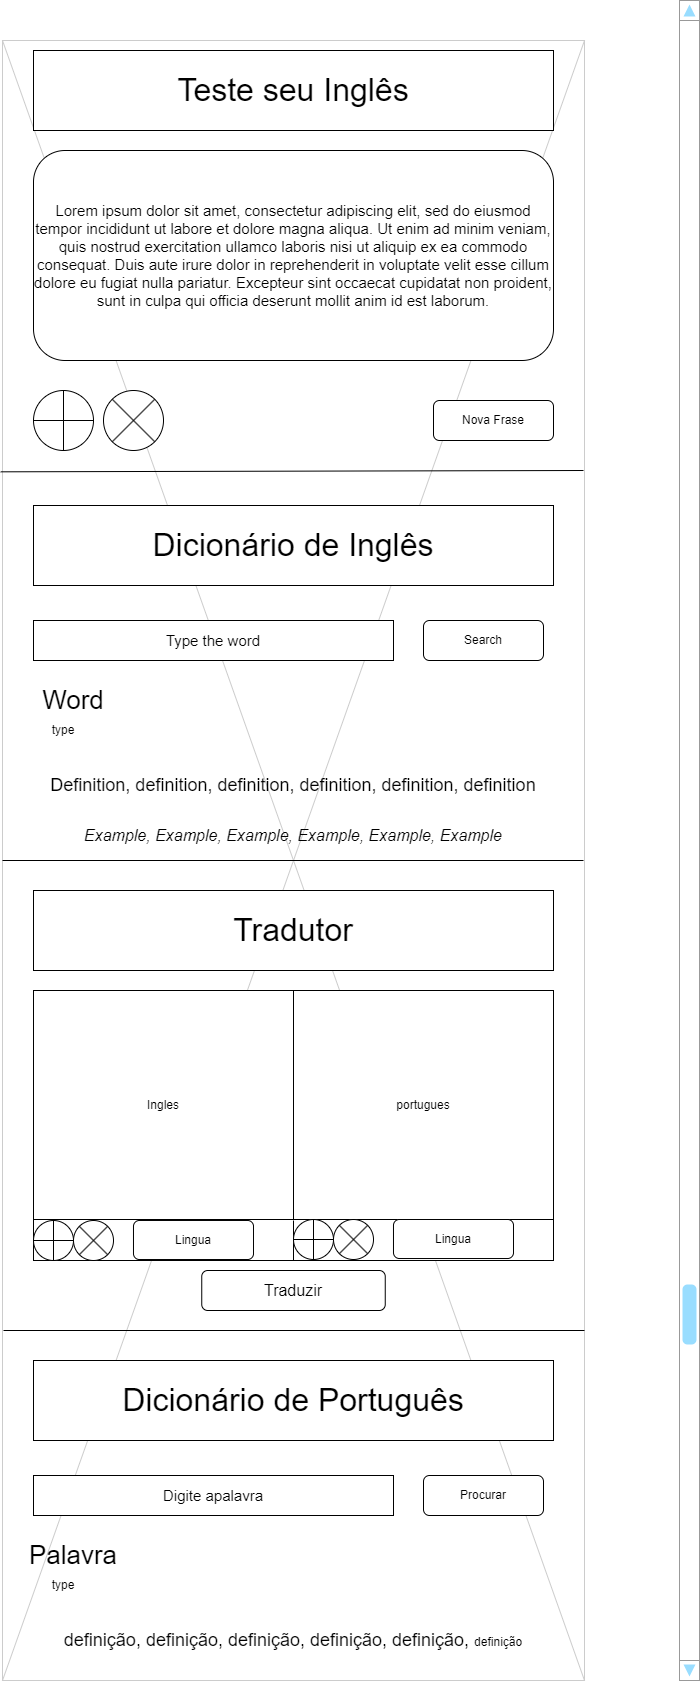

The diagram above was exported from draw.io. Its source (the exported page's mxGraphModel, read from the mxfile embedded in the PNG):
<mxGraphModel dx="913" dy="578" grid="1" gridSize="10" guides="1" tooltips="1" connect="1" arrows="1" fold="1" page="1" pageScale="1" pageWidth="826" pageHeight="1169" background="none" math="0" shadow="0">
  <root>
    <mxCell id="0" />
    <mxCell id="1" parent="0" />
    <mxCell id="13" value="" style="verticalLabelPosition=bottom;verticalAlign=top;strokeWidth=1;shape=mxgraph.mockup.graphics.iconGrid;strokeColor=#CCCCCC;gridSize=1,1;" parent="1" vertex="1">
      <mxGeometry x="129" y="40" width="582" height="1640" as="geometry" />
    </mxCell>
    <mxCell id="6OO9XxuoB5qOKwIcr5IX-61" value="&lt;font style=&quot;font-size: 32px;&quot;&gt;Teste seu Inglês&lt;/font&gt;" style="rounded=0;whiteSpace=wrap;html=1;" vertex="1" parent="1">
      <mxGeometry x="160" y="50" width="520" height="80" as="geometry" />
    </mxCell>
    <mxCell id="6OO9XxuoB5qOKwIcr5IX-62" value="&lt;font style=&quot;&quot;&gt;&lt;span style=&quot;font-size: 15px;&quot;&gt;Lorem ipsum dolor sit amet, consectetur adipiscing elit, sed do eiusmod tempor incididunt ut labore et dolore magna aliqua. Ut enim ad minim veniam, quis nostrud exercitation ullamco laboris nisi ut aliquip ex ea commodo consequat. Duis aute irure dolor in reprehenderit in voluptate velit esse cillum dolore eu fugiat nulla pariatur. Excepteur sint occaecat cupidatat non proident, sunt in culpa qui officia deserunt mollit anim id est laborum.&lt;/span&gt;&lt;br&gt;&lt;/font&gt;" style="rounded=1;whiteSpace=wrap;html=1;" vertex="1" parent="1">
      <mxGeometry x="160" y="150" width="520" height="210" as="geometry" />
    </mxCell>
    <mxCell id="6OO9XxuoB5qOKwIcr5IX-63" value="" style="verticalLabelPosition=bottom;shadow=0;dashed=0;align=center;html=1;verticalAlign=top;strokeWidth=1;shape=mxgraph.mockup.navigation.scrollBar;strokeColor=#999999;barPos=20;fillColor2=#99ddff;strokeColor2=none;direction=north;" vertex="1" parent="1">
      <mxGeometry x="806" width="20" height="1680" as="geometry" />
    </mxCell>
    <mxCell id="6OO9XxuoB5qOKwIcr5IX-64" value="" style="shape=orEllipse;perimeter=ellipsePerimeter;whiteSpace=wrap;html=1;backgroundOutline=1;" vertex="1" parent="1">
      <mxGeometry x="160" y="390" width="60" height="60" as="geometry" />
    </mxCell>
    <mxCell id="6OO9XxuoB5qOKwIcr5IX-65" value="" style="shape=sumEllipse;perimeter=ellipsePerimeter;whiteSpace=wrap;html=1;backgroundOutline=1;" vertex="1" parent="1">
      <mxGeometry x="230" y="390" width="60" height="60" as="geometry" />
    </mxCell>
    <mxCell id="6OO9XxuoB5qOKwIcr5IX-66" value="Nova Frase" style="rounded=1;whiteSpace=wrap;html=1;" vertex="1" parent="1">
      <mxGeometry x="560" y="400" width="120" height="40" as="geometry" />
    </mxCell>
    <mxCell id="6OO9XxuoB5qOKwIcr5IX-68" value="" style="endArrow=none;html=1;rounded=0;exitX=-0.003;exitY=0.263;exitDx=0;exitDy=0;exitPerimeter=0;" edge="1" parent="1" source="13">
      <mxGeometry width="50" height="50" relative="1" as="geometry">
        <mxPoint x="388" y="500" as="sourcePoint" />
        <mxPoint x="710" y="470" as="targetPoint" />
      </mxGeometry>
    </mxCell>
    <mxCell id="6OO9XxuoB5qOKwIcr5IX-69" value="&lt;font style=&quot;font-size: 32px;&quot;&gt;Dicionário de Inglês&lt;/font&gt;" style="rounded=0;whiteSpace=wrap;html=1;" vertex="1" parent="1">
      <mxGeometry x="160" y="505" width="520" height="80" as="geometry" />
    </mxCell>
    <mxCell id="6OO9XxuoB5qOKwIcr5IX-70" value="&lt;font style=&quot;font-size: 15px;&quot;&gt;Type the word&lt;/font&gt;" style="rounded=0;whiteSpace=wrap;html=1;" vertex="1" parent="1">
      <mxGeometry x="160" y="620" width="360" height="40" as="geometry" />
    </mxCell>
    <mxCell id="6OO9XxuoB5qOKwIcr5IX-71" value="Search" style="rounded=1;whiteSpace=wrap;html=1;" vertex="1" parent="1">
      <mxGeometry x="550" y="620" width="120" height="40" as="geometry" />
    </mxCell>
    <mxCell id="6OO9XxuoB5qOKwIcr5IX-72" value="&lt;font style=&quot;font-size: 26px;&quot;&gt;Word&lt;/font&gt;" style="text;html=1;strokeColor=none;fillColor=none;align=center;verticalAlign=middle;whiteSpace=wrap;rounded=0;strokeWidth=26;" vertex="1" parent="1">
      <mxGeometry x="160" y="680" width="80" height="40" as="geometry" />
    </mxCell>
    <mxCell id="6OO9XxuoB5qOKwIcr5IX-73" value="type" style="text;html=1;strokeColor=none;fillColor=none;align=center;verticalAlign=middle;whiteSpace=wrap;rounded=0;" vertex="1" parent="1">
      <mxGeometry x="160" y="720" width="60" height="20" as="geometry" />
    </mxCell>
    <mxCell id="6OO9XxuoB5qOKwIcr5IX-74" value="&lt;font style=&quot;font-size: 18px;&quot;&gt;Definition, definition, definition, definition, definition, definition&lt;/font&gt;" style="text;html=1;strokeColor=none;fillColor=none;align=center;verticalAlign=middle;whiteSpace=wrap;rounded=0;" vertex="1" parent="1">
      <mxGeometry x="160" y="760" width="520" height="50" as="geometry" />
    </mxCell>
    <mxCell id="6OO9XxuoB5qOKwIcr5IX-75" value="&lt;font size=&quot;1&quot; style=&quot;&quot;&gt;&lt;i style=&quot;font-size: 16px;&quot;&gt;Example,&amp;nbsp;&lt;/i&gt;&lt;/font&gt;&lt;i style=&quot;font-size: 16px;&quot;&gt;Example&lt;/i&gt;&lt;font size=&quot;1&quot; style=&quot;&quot;&gt;&lt;i style=&quot;font-size: 16px;&quot;&gt;,&amp;nbsp;&lt;/i&gt;&lt;/font&gt;&lt;i style=&quot;font-size: 16px;&quot;&gt;Example&lt;/i&gt;&lt;font size=&quot;1&quot; style=&quot;&quot;&gt;&lt;i style=&quot;font-size: 16px;&quot;&gt;,&amp;nbsp;&lt;/i&gt;&lt;/font&gt;&lt;i style=&quot;font-size: 16px;&quot;&gt;Example&lt;/i&gt;&lt;font size=&quot;1&quot; style=&quot;&quot;&gt;&lt;i style=&quot;font-size: 16px;&quot;&gt;,&amp;nbsp;&lt;/i&gt;&lt;/font&gt;&lt;i style=&quot;font-size: 16px;&quot;&gt;Example&lt;/i&gt;&lt;font size=&quot;1&quot; style=&quot;&quot;&gt;&lt;i style=&quot;font-size: 16px;&quot;&gt;,&amp;nbsp;&lt;/i&gt;&lt;/font&gt;&lt;i style=&quot;font-size: 16px;&quot;&gt;Example&lt;/i&gt;" style="text;html=1;strokeColor=none;fillColor=none;align=center;verticalAlign=middle;whiteSpace=wrap;rounded=0;" vertex="1" parent="1">
      <mxGeometry x="160" y="810" width="520" height="50" as="geometry" />
    </mxCell>
    <mxCell id="6OO9XxuoB5qOKwIcr5IX-76" value="" style="endArrow=none;html=1;rounded=0;exitX=0;exitY=0.392;exitDx=0;exitDy=0;exitPerimeter=0;" edge="1" parent="1">
      <mxGeometry width="50" height="50" relative="1" as="geometry">
        <mxPoint x="129" y="860" as="sourcePoint" />
        <mxPoint x="710" y="860" as="targetPoint" />
      </mxGeometry>
    </mxCell>
    <mxCell id="6OO9XxuoB5qOKwIcr5IX-77" value="&lt;font style=&quot;font-size: 32px;&quot;&gt;Dicionário de Português&lt;/font&gt;" style="rounded=0;whiteSpace=wrap;html=1;" vertex="1" parent="1">
      <mxGeometry x="160" y="1360" width="520" height="80" as="geometry" />
    </mxCell>
    <mxCell id="6OO9XxuoB5qOKwIcr5IX-78" value="&lt;font style=&quot;font-size: 15px;&quot;&gt;Digite apalavra&lt;/font&gt;" style="rounded=0;whiteSpace=wrap;html=1;" vertex="1" parent="1">
      <mxGeometry x="160" y="1475" width="360" height="40" as="geometry" />
    </mxCell>
    <mxCell id="6OO9XxuoB5qOKwIcr5IX-79" value="Procurar" style="rounded=1;whiteSpace=wrap;html=1;" vertex="1" parent="1">
      <mxGeometry x="550" y="1475" width="120" height="40" as="geometry" />
    </mxCell>
    <mxCell id="6OO9XxuoB5qOKwIcr5IX-80" value="&lt;font style=&quot;font-size: 26px;&quot;&gt;Palavra&lt;/font&gt;" style="text;html=1;strokeColor=none;fillColor=none;align=center;verticalAlign=middle;whiteSpace=wrap;rounded=0;strokeWidth=26;" vertex="1" parent="1">
      <mxGeometry x="160" y="1535" width="80" height="40" as="geometry" />
    </mxCell>
    <mxCell id="6OO9XxuoB5qOKwIcr5IX-81" value="type" style="text;html=1;strokeColor=none;fillColor=none;align=center;verticalAlign=middle;whiteSpace=wrap;rounded=0;" vertex="1" parent="1">
      <mxGeometry x="160" y="1575" width="60" height="20" as="geometry" />
    </mxCell>
    <mxCell id="6OO9XxuoB5qOKwIcr5IX-82" value="&lt;font style=&quot;font-size: 18px;&quot;&gt;definição, definição, definição, definição, definição,&amp;nbsp;&lt;/font&gt;definição" style="text;html=1;strokeColor=none;fillColor=none;align=center;verticalAlign=middle;whiteSpace=wrap;rounded=0;" vertex="1" parent="1">
      <mxGeometry x="160" y="1615" width="520" height="50" as="geometry" />
    </mxCell>
    <mxCell id="6OO9XxuoB5qOKwIcr5IX-83" value="Ingles" style="rounded=0;whiteSpace=wrap;html=1;" vertex="1" parent="1">
      <mxGeometry x="160" y="990" width="260" height="230" as="geometry" />
    </mxCell>
    <mxCell id="6OO9XxuoB5qOKwIcr5IX-84" value="portugues" style="rounded=0;whiteSpace=wrap;html=1;" vertex="1" parent="1">
      <mxGeometry x="420" y="990" width="260" height="230" as="geometry" />
    </mxCell>
    <mxCell id="6OO9XxuoB5qOKwIcr5IX-85" value="" style="rounded=0;whiteSpace=wrap;html=1;" vertex="1" parent="1">
      <mxGeometry x="160" y="1219" width="520" height="41" as="geometry" />
    </mxCell>
    <mxCell id="6OO9XxuoB5qOKwIcr5IX-86" value="&lt;font style=&quot;font-size: 16px;&quot;&gt;Traduzir&lt;/font&gt;" style="rounded=1;whiteSpace=wrap;html=1;" vertex="1" parent="1">
      <mxGeometry x="328.25" y="1270" width="183.5" height="40" as="geometry" />
    </mxCell>
    <mxCell id="6OO9XxuoB5qOKwIcr5IX-87" value="" style="endArrow=none;html=1;rounded=0;exitX=0;exitY=0.392;exitDx=0;exitDy=0;exitPerimeter=0;" edge="1" parent="1">
      <mxGeometry width="50" height="50" relative="1" as="geometry">
        <mxPoint x="130" y="1330" as="sourcePoint" />
        <mxPoint x="711" y="1330" as="targetPoint" />
      </mxGeometry>
    </mxCell>
    <mxCell id="6OO9XxuoB5qOKwIcr5IX-88" value="" style="endArrow=none;html=1;rounded=0;exitX=0.5;exitY=1;exitDx=0;exitDy=0;entryX=1;entryY=1;entryDx=0;entryDy=0;" edge="1" parent="1" source="6OO9XxuoB5qOKwIcr5IX-85" target="6OO9XxuoB5qOKwIcr5IX-83">
      <mxGeometry width="50" height="50" relative="1" as="geometry">
        <mxPoint x="370" y="1250" as="sourcePoint" />
        <mxPoint x="420" y="1200" as="targetPoint" />
      </mxGeometry>
    </mxCell>
    <mxCell id="6OO9XxuoB5qOKwIcr5IX-90" value="" style="shape=orEllipse;perimeter=ellipsePerimeter;whiteSpace=wrap;html=1;backgroundOutline=1;" vertex="1" parent="1">
      <mxGeometry x="160" y="1220" width="40" height="40" as="geometry" />
    </mxCell>
    <mxCell id="6OO9XxuoB5qOKwIcr5IX-91" value="" style="shape=orEllipse;perimeter=ellipsePerimeter;whiteSpace=wrap;html=1;backgroundOutline=1;" vertex="1" parent="1">
      <mxGeometry x="420" y="1219" width="40" height="40" as="geometry" />
    </mxCell>
    <mxCell id="6OO9XxuoB5qOKwIcr5IX-94" value="" style="shape=sumEllipse;perimeter=ellipsePerimeter;whiteSpace=wrap;html=1;backgroundOutline=1;" vertex="1" parent="1">
      <mxGeometry x="200" y="1220" width="40" height="40" as="geometry" />
    </mxCell>
    <mxCell id="6OO9XxuoB5qOKwIcr5IX-95" value="" style="shape=sumEllipse;perimeter=ellipsePerimeter;whiteSpace=wrap;html=1;backgroundOutline=1;" vertex="1" parent="1">
      <mxGeometry x="460" y="1219" width="40" height="40" as="geometry" />
    </mxCell>
    <mxCell id="6OO9XxuoB5qOKwIcr5IX-96" value="Lingua" style="rounded=1;whiteSpace=wrap;html=1;" vertex="1" parent="1">
      <mxGeometry x="260" y="1220" width="120" height="39" as="geometry" />
    </mxCell>
    <mxCell id="6OO9XxuoB5qOKwIcr5IX-97" value="Lingua" style="rounded=1;whiteSpace=wrap;html=1;" vertex="1" parent="1">
      <mxGeometry x="520" y="1219" width="120" height="39" as="geometry" />
    </mxCell>
    <mxCell id="6OO9XxuoB5qOKwIcr5IX-98" value="&lt;font style=&quot;font-size: 32px;&quot;&gt;Tradutor&lt;/font&gt;" style="rounded=0;whiteSpace=wrap;html=1;" vertex="1" parent="1">
      <mxGeometry x="160" y="890" width="520" height="80" as="geometry" />
    </mxCell>
  </root>
</mxGraphModel>